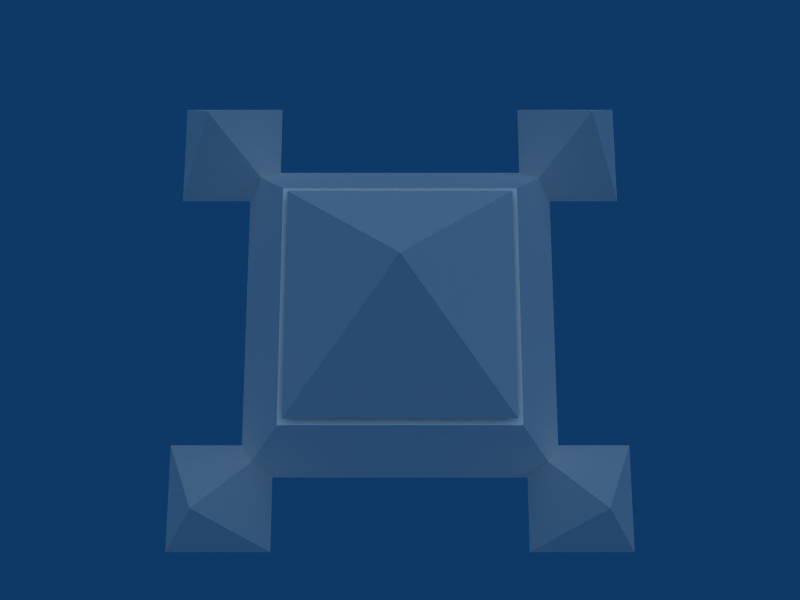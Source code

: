 # Source: AttackHub.blend  (saved by Blender 2.44.0; exported with 4.5.12 LTS)
import bpy
from mathutils import Matrix  # noqa: F401  (used for matrix-valued properties, if any)

bpy.ops.wm.read_factory_settings(use_empty=True)
scene = bpy.context.scene
scene.name = 'Scene'

# ---- collections
col_collection_1 = bpy.data.collections.new('Collection 1'); scene.collection.children.link(col_collection_1)
col_collection_20 = bpy.data.collections.new('Collection 20'); scene.collection.children.link(col_collection_20)

# ---- materials (node trees are filled in below, after node groups)
mat_material = bpy.data.materials.new('Material')
mat_material.alpha_threshold = 0.0
mat_material.roughness = 0.5
mat_material.line_color = (0.0, 0.0, 0.0, 1.0)

# ---- material node trees

# ---- world
world_world = bpy.data.worlds.new('World'); scene.world = world_world
world_world.color = (0.05656, 0.2208, 0.4)
world_world.use_sun_shadow = False
world_world.sun_shadow_jitter_overblur = 0.0
world_world.cycles.sampling_method = 'MANUAL'
world_world.cycles.sample_map_resolution = 256

# ---- cameras
cam_camera = bpy.data.cameras.new('Camera')
cam_camera.passepartout_alpha = 0.2
cam_camera.clip_end = 100.0
cam_camera.lens = 35.0
cam_camera.show_passepartout = False
cam_camera.show_safe_areas = True
cam_camera.dof.focus_distance = 0.0
cam_camera.dof.aperture_fstop = 128.0

# ---- lights
light_lamp = bpy.data.lights.new('Lamp', 'SUN')
light_lamp.transmission_factor = 0.0
light_lamp.angle = 1.571
light_lamp.energy = 1.25
light_lamp.shadow_buffer_clip_start = 0.5
light_lamp.shadow_soft_size = 1.0
light_lamp.shadow_cascade_max_distance = 1000.0
light_lamp.cycles.use_multiple_importance_sampling = False

# ---- meshes
me_plane_007 = bpy.data.meshes.new('Plane.007')
me_plane_007.from_pydata([(-0.0003532, -0.0003534, 0.475), (-0.0003531, 0.0004467, 0.475), (0.0004469, 0.0004466, 0.475), (0.0004469, -0.0003534, 0.475), (-0.5193, 0.5193, -0.475), (-0.5193, -0.5193, -0.475), (0.5193, 0.5193, -0.475), (0.5193, -0.5193, -0.475)], [], [(1, 0, 3, 2), (2, 3, 7, 6), (0, 5, 7, 3), (0, 1, 4, 5), (1, 2, 6, 4), (4, 7, 5), (4, 6, 7)])
_uv = me_plane_007.uv_layers.new(name='UVTex')
_uv.uv.foreach_set('vector', [0.5003, 1.0, 0.4998, 1.0, 0.4998, 1.0, 0.5003, 1.0, 0.5003, 1.0, 0.4998, 1.0, 0.1755, 0.3667, 0.8245, 0.3667, 0.4998, 1.0, 0.1755, 0.3667, 0.8245, 0.3667, 0.5003, 1.0, 0.5002, 1.0, 0.4997, 1.0, 0.1755, 0.3667, 0.8245, 0.3667, 0.5002, 1.0, 0.4997, 1.0, 0.1755, 0.3667, 0.8245, 0.3667, 0.43, 0.93, 0.07, 0.57, 0.07, 0.93, 0.43, 0.93, 0.07, 0.93, 0.07, 0.57])
me_plane_007.materials.append(mat_material)
me_plane_007.use_remesh_preserve_volume = False
me_plane_007.use_remesh_preserve_attributes = False
me_plane_007.use_mirror_vertex_groups = False
me_plane_007.update()
me_plane_006 = bpy.data.meshes.new('Plane.006')
me_plane_006.from_pydata([(-0.0003532, -0.0003534, 0.475), (-0.0003531, 0.0004467, 0.475), (0.0004469, 0.0004466, 0.475), (0.0004469, -0.0003534, 0.475), (-0.5193, 0.5193, -0.475), (-0.5193, -0.5193, -0.475), (0.5193, 0.5193, -0.475), (0.5193, -0.5193, -0.475)], [], [(1, 0, 3, 2), (2, 3, 7, 6), (0, 5, 7, 3), (0, 1, 4, 5), (1, 2, 6, 4), (4, 7, 5), (4, 6, 7)])
_uv = me_plane_006.uv_layers.new(name='UVTex')
_uv.uv.foreach_set('vector', [0.5003, 1.0, 0.4998, 1.0, 0.4998, 1.0, 0.5003, 1.0, 0.5003, 1.0, 0.4998, 1.0, 0.1755, 0.3667, 0.8245, 0.3667, 0.4998, 1.0, 0.1755, 0.3667, 0.8245, 0.3667, 0.5003, 1.0, 0.5002, 1.0, 0.4997, 1.0, 0.1755, 0.3667, 0.8245, 0.3667, 0.5002, 1.0, 0.4997, 1.0, 0.1755, 0.3667, 0.8245, 0.3667, 0.43, 0.93, 0.07, 0.57, 0.07, 0.93, 0.43, 0.93, 0.07, 0.93, 0.07, 0.57])
me_plane_006.materials.append(mat_material)
me_plane_006.use_remesh_preserve_volume = False
me_plane_006.use_remesh_preserve_attributes = False
me_plane_006.use_mirror_vertex_groups = False
me_plane_006.update()
me_plane_005 = bpy.data.meshes.new('Plane.005')
me_plane_005.from_pydata([(-0.0003532, -0.0003534, 0.475), (-0.0003531, 0.0004467, 0.475), (0.0004469, 0.0004466, 0.475), (0.0004469, -0.0003534, 0.475), (-0.5193, 0.5193, -0.475), (-0.5193, -0.5193, -0.475), (0.5193, 0.5193, -0.475), (0.5193, -0.5193, -0.475)], [], [(1, 0, 3, 2), (2, 3, 7, 6), (0, 5, 7, 3), (0, 1, 4, 5), (1, 2, 6, 4), (4, 7, 5), (4, 6, 7)])
_uv = me_plane_005.uv_layers.new(name='UVTex')
_uv.uv.foreach_set('vector', [0.5003, 1.0, 0.4998, 1.0, 0.4998, 1.0, 0.5003, 1.0, 0.5003, 1.0, 0.4998, 1.0, 0.1755, 0.3667, 0.8245, 0.3667, 0.4998, 1.0, 0.1755, 0.3667, 0.8245, 0.3667, 0.5003, 1.0, 0.5002, 1.0, 0.4997, 1.0, 0.1755, 0.3667, 0.8245, 0.3667, 0.5002, 1.0, 0.4997, 1.0, 0.1755, 0.3667, 0.8245, 0.3667, 0.43, 0.93, 0.07, 0.57, 0.07, 0.93, 0.43, 0.93, 0.07, 0.93, 0.07, 0.57])
me_plane_005.materials.append(mat_material)
me_plane_005.use_remesh_preserve_volume = False
me_plane_005.use_remesh_preserve_attributes = False
me_plane_005.use_mirror_vertex_groups = False
me_plane_005.update()
me_plane_004 = bpy.data.meshes.new('Plane.004')
me_plane_004.from_pydata([(-0.0003532, -0.0003534, 0.475), (-0.0003531, 0.0004467, 0.475), (0.0004469, 0.0004466, 0.475), (0.0004469, -0.0003534, 0.475), (-0.5193, 0.5193, -0.475), (-0.5193, -0.5193, -0.475), (0.5193, 0.5193, -0.475), (0.5193, -0.5193, -0.475)], [], [(1, 0, 3, 2), (2, 3, 7, 6), (0, 5, 7, 3), (0, 1, 4, 5), (1, 2, 6, 4), (4, 7, 5), (4, 6, 7)])
_uv = me_plane_004.uv_layers.new(name='UVTex')
_uv.uv.foreach_set('vector', [0.5003, 1.0, 0.4998, 1.0, 0.4998, 1.0, 0.5003, 1.0, 0.5003, 1.0, 0.4998, 1.0, 0.1755, 0.3667, 0.8245, 0.3667, 0.4998, 1.0, 0.1755, 0.3667, 0.8245, 0.3667, 0.5003, 1.0, 0.5002, 1.0, 0.4997, 1.0, 0.1755, 0.3667, 0.8245, 0.3667, 0.5002, 1.0, 0.4997, 1.0, 0.1755, 0.3667, 0.8245, 0.3667, 0.43, 0.93, 0.07, 0.57, 0.07, 0.93, 0.43, 0.93, 0.07, 0.93, 0.07, 0.57])
me_plane_004.materials.append(mat_material)
me_plane_004.use_remesh_preserve_volume = False
me_plane_004.use_remesh_preserve_attributes = False
me_plane_004.use_mirror_vertex_groups = False
me_plane_004.update()
me_plane = bpy.data.meshes.new('Plane')
me_plane.from_pydata([(0.8001, 0.8001, -0.75), (0.8001, -0.8001, -0.75), (-0.8001, -0.8001, -0.75), (-0.8001, 0.8001, -0.75), (-0.00031, -0.0003102, 0.75), (-0.0003099, 0.0004899, 0.75), (0.0004902, 0.0004897, 0.75), (0.0004902, -0.0003102, 0.75), (-0.5483, 0.5484, -0.25), (-0.5192, 0.5193, -0.2), (-0.5483, -0.5483, -0.25), (-0.5192, -0.5192, -0.2), (0.5484, 0.5484, -0.25), (0.5193, 0.5193, -0.2), (0.5484, -0.5483, -0.25), (0.5193, -0.5192, -0.2), (-0.457, -0.457, -0.2), (0.4571, -0.457, -0.2), (-0.4838, -0.4838, -0.25), (0.4839, -0.4838, -0.25), (0.4571, 0.4571, -0.2), (0.4839, 0.4839, -0.25), (-0.457, 0.4571, -0.2), (-0.4838, 0.4839, -0.25)], [], [(5, 4, 7, 6), (3, 2, 10, 8), (0, 3, 8, 12), (1, 0, 12, 14), (2, 1, 14, 10), (11, 16, 17, 15), (14, 19, 18, 10), (15, 17, 20, 13), (12, 21, 19, 14), (13, 20, 22, 9), (8, 23, 21, 12), (9, 22, 16, 11), (10, 18, 23, 8), (18, 19, 17, 16), (19, 21, 20, 17), (21, 23, 22, 20), (23, 18, 16, 22), (6, 7, 15, 13), (4, 11, 15, 7), (4, 5, 9, 11), (5, 6, 13, 9), (1, 2, 3), (0, 1, 3)])
_uv = me_plane.uv_layers.new(name='UVTex')
_uv.uv.foreach_set('vector', [0.5003, 1.0, 0.4998, 1.0, 0.4998, 1.0, 0.5003, 1.0, 0.0, 0.0, 1.0, 3.179e-07, 0.8426, 0.3333, 0.1573, 0.3333, 0.0, 7.947e-08, 1.0, 0.0, 0.8426, 0.3333, 0.1573, 0.3333, 0.0, 1.192e-07, 1.0, 0.0, 0.8427, 0.3333, 0.1574, 0.3333, 0.0, 7.947e-08, 1.0, 0.0, 0.8427, 0.3333, 0.1574, 0.3333, 0.0, 1.0, 0.02729, 0.9727, 0.4283, 0.9727, 0.4556, 1.0, 0.0, 0.5189, 0.02829, 0.5472, 0.02829, 0.9717, 1.192e-07, 1.0, 0.0, 1.0, 0.02729, 0.9727, 0.4283, 0.9727, 0.4556, 1.0, 0.0, 0.5189, 0.0283, 0.5472, 0.0283, 0.9717, 1.192e-07, 1.0, 5.96e-08, 1.0, 0.02729, 0.9727, 0.4283, 0.9727, 0.4556, 1.0, 0.0, 0.5189, 0.0283, 0.5472, 0.0283, 0.9717, 1.49e-07, 1.0, 0.0, 1.0, 0.02729, 0.9727, 0.4283, 0.9727, 0.4556, 1.0, 0.0, 0.5189, 0.02829, 0.5472, 0.02829, 0.9717, 2.515e-07, 1.0, 0.02847, 0.2773, 0.3599, 0.7831, 0.3228, 0.7874, 0.00977, 0.3096, 0.02847, 0.2773, 0.3599, 0.7831, 0.3228, 0.7874, 0.00977, 0.3096, 0.02846, 0.2773, 0.3599, 0.7831, 0.3228, 0.7873, 0.009758, 0.3095, 0.02846, 0.2773, 0.3599, 0.7831, 0.3228, 0.7873, 0.009758, 0.3095, 0.5003, 1.0, 0.4998, 1.0, 0.1755, 0.3667, 0.8245, 0.3667, 0.4998, 1.0, 0.1755, 0.3667, 0.8245, 0.3667, 0.5003, 1.0, 0.5002, 1.0, 0.4997, 1.0, 0.1755, 0.3667, 0.8245, 0.3667, 0.5002, 1.0, 0.4997, 1.0, 0.1755, 0.3667, 0.8245, 0.3667, 0.4381, 0.9381, 0.06192, 0.9381, 0.06192, 0.5619, 0.06192, 0.9381, 0.06192, 0.5619, 0.4381, 0.9381])
me_plane.materials.append(mat_material)
me_plane.use_remesh_preserve_volume = False
me_plane.use_remesh_preserve_attributes = False
me_plane.use_mirror_vertex_groups = False
me_plane.update()
lat_lattice = bpy.data.lattices.new('Lattice')
lat_lattice.points.foreach_set('co_deform', [-0.5, -0.5, -0.5, 0.5, -0.5, -0.5, -0.5, 0.5, -0.5, 0.5, 0.5, -0.5, -0.5, -0.5, 0.5, 0.5, -0.5, 0.5, -0.5, 0.5, 0.5, 0.5, 0.5, 0.5])

# ---- objects
ob_hub_003 = bpy.data.objects.new('Hub.003', me_plane_007)
ob_hub_002 = bpy.data.objects.new('Hub.002', me_plane_006)
ob_hub_001 = bpy.data.objects.new('Hub.001', me_plane_005)
ob_hub_004 = bpy.data.objects.new('Hub.004', me_plane_004)
ob_hub = bpy.data.objects.new('Hub', me_plane)
ob_camera = bpy.data.objects.new('Camera', cam_camera)
ob_lamp = bpy.data.objects.new('Lamp', light_lamp)
ob_lattice = bpy.data.objects.new('Lattice', lat_lattice)

# ---- transforms, parenting, visibility, modifiers, constraints
ob_hub_003.location = (-0.9, -0.9, 0.285)
ob_hub_003.scale = (0.5, 0.5, 0.6)
ob_hub_003.lock_rotations_4d = False
ob_hub_003.empty_display_type = 'ARROWS'
ob_hub_003.color = (0.0, 0.0, 0.0, 1.0)
ob_hub_003.lineart.crease_threshold = 0.0
_m = ob_hub_003.modifiers.new('Lattice', 'LATTICE')
_m.object = ob_lattice
ob_hub_002.location = (-0.9, 0.9, 0.285)
ob_hub_002.scale = (0.5, 0.5, 0.6)
ob_hub_002.lock_rotations_4d = False
ob_hub_002.empty_display_type = 'ARROWS'
ob_hub_002.color = (0.0, 0.0, 0.0, 1.0)
ob_hub_002.lineart.crease_threshold = 0.0
_m = ob_hub_002.modifiers.new('Lattice', 'LATTICE')
_m.object = ob_lattice
ob_hub_001.location = (0.9, 0.9, 0.285)
ob_hub_001.scale = (0.5, 0.5, 0.6)
ob_hub_001.lock_rotations_4d = False
ob_hub_001.empty_display_type = 'ARROWS'
ob_hub_001.color = (0.0, 0.0, 0.0, 1.0)
ob_hub_001.lineart.crease_threshold = 0.0
_m = ob_hub_001.modifiers.new('Lattice', 'LATTICE')
_m.object = ob_lattice
ob_hub_004.location = (0.9, -0.9, 0.285)
ob_hub_004.scale = (0.5, 0.5, 0.6)
ob_hub_004.lock_rotations_4d = False
ob_hub_004.empty_display_type = 'ARROWS'
ob_hub_004.color = (0.0, 0.0, 0.0, 1.0)
ob_hub_004.lineart.crease_threshold = 0.0
_m = ob_hub_004.modifiers.new('Lattice', 'LATTICE')
_m.object = ob_lattice
ob_hub.location = (-1.192e-07, 1.788e-07, 0.75)
ob_hub.lock_rotations_4d = False
ob_hub.empty_display_type = 'ARROWS'
ob_hub.color = (0.0, 0.0, 0.0, 1.0)
ob_hub.lineart.crease_threshold = 0.0
_m = ob_hub.modifiers.new('Lattice', 'LATTICE')
_m.object = ob_lattice
ob_camera.location = (0.0, -0.6, 4.0)
ob_camera.rotation_euler = (0.1745, 5.606e-08, 1.309e-07)
ob_camera.lock_rotations_4d = False
ob_camera.empty_display_type = 'ARROWS'
ob_camera.color = (0.0, 0.0, 0.0, 1.0)
ob_camera.lineart.crease_threshold = 0.0
ob_lamp.location = (0.0, 1.0, 4.0)
ob_lamp.rotation_euler = (0.04723, 0.1912, 1.511)
ob_lamp.lock_rotations_4d = False
ob_lamp.empty_display_type = 'ARROWS'
ob_lamp.color = (0.0, 0.0, 0.0, 1.0)
ob_lamp.lineart.crease_threshold = 0.0
ob_lattice.location = (0.0, 0.0, 0.75)
ob_lattice.scale = (2.0, 2.0, 1.5)
ob_lattice.lock_rotations_4d = False
ob_lattice.empty_display_type = 'ARROWS'
ob_lattice.color = (0.0, 0.0, 0.0, 1.0)
ob_lattice.lineart.crease_threshold = 0.0

# ---- collection membership
col_collection_1.objects.link(ob_hub_003)
col_collection_1.objects.link(ob_hub_002)
col_collection_1.objects.link(ob_hub_001)
col_collection_1.objects.link(ob_hub_004)
col_collection_1.objects.link(ob_hub)
col_collection_20.objects.link(ob_camera)
col_collection_20.objects.link(ob_lamp)
col_collection_20.objects.link(ob_lattice)

# ---- scene / render settings (as saved in the file)
scene.camera = ob_camera
scene.frame_start = 1; scene.frame_end = 250; scene.frame_set(11)
scene.render.engine = 'BLENDER_EEVEE_NEXT'
scene.render.image_settings.compression = 90
scene.render.resolution_x = 800
scene.render.resolution_y = 600
scene.render.pixel_aspect_x = 100.0
scene.render.pixel_aspect_y = 100.0
scene.render.fps = 25
scene.render.dither_intensity = 0.0
scene.render.use_compositing = False
scene.render.use_sequencer = False
scene.render.bake_margin = 2
scene.render.bake_bias = 0.0
scene.render.use_stamp_time = False
scene.render.use_stamp_date = False
scene.render.use_stamp_frame = False
scene.render.use_stamp_camera = False
scene.render.use_stamp_scene = False
scene.render.use_stamp_filename = False
scene.render.use_stamp_render_time = False
scene.render.stamp_font_size = 0
scene.cycles.use_denoising = False
scene.cycles.samples = 10
scene.cycles.sampling_pattern = 'TABULATED_SOBOL'
scene.cycles.light_sampling_threshold = 0.0
scene.cycles.use_adaptive_sampling = False
scene.cycles.use_light_tree = False
scene.cycles.blur_glossy = 0.0
scene.cycles.volume_bounces = 1
scene.cycles.pixel_filter_type = 'GAUSSIAN'
scene.cycles.sample_clamp_indirect = 0.0
scene.view_settings.view_transform = 'Raw'
bpy.context.view_layer.update()
